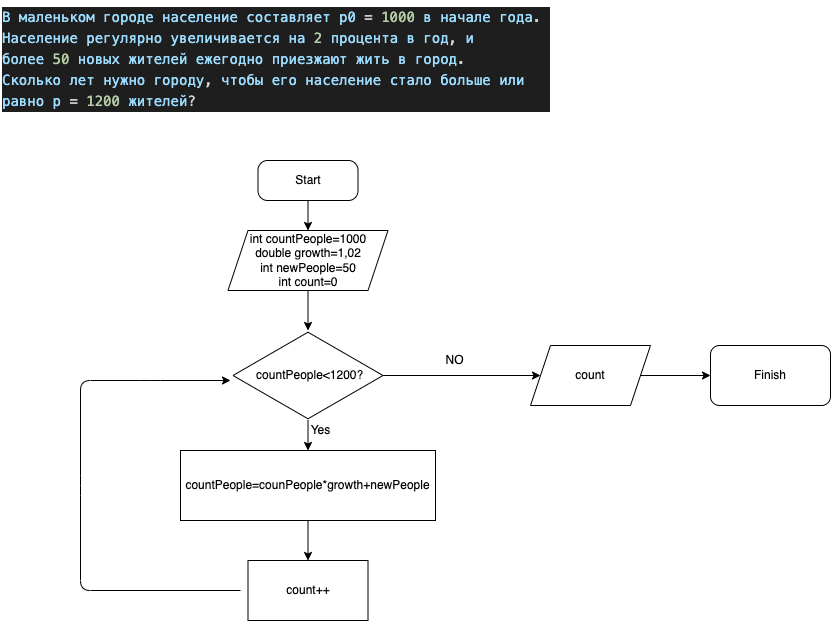

The diagram above was exported from draw.io. Its source (the exported page's mxGraphModel, read from the mxfile embedded in the PNG):
<mxGraphModel dx="1929" dy="4047" grid="1" gridSize="10" guides="1" tooltips="1" connect="1" arrows="1" fold="1" page="1" pageScale="1" pageWidth="827" pageHeight="1169" math="0" shadow="0">
  <root>
    <mxCell id="0" />
    <mxCell id="1" parent="0" />
    <mxCell id="2" value="&lt;meta charset=&quot;utf-8&quot;&gt;&lt;div style=&quot;color: rgb(212, 212, 212); background-color: rgb(30, 30, 30); font-family: menlo, monaco, &amp;quot;courier new&amp;quot;, monospace; font-weight: normal; font-size: 14px; line-height: 21px;&quot;&gt;&lt;div&gt;&lt;span style=&quot;color: #9cdcfe&quot;&gt;В&lt;/span&gt;&lt;span style=&quot;color: #d4d4d4&quot;&gt; &lt;/span&gt;&lt;span style=&quot;color: #9cdcfe&quot;&gt;маленьком&lt;/span&gt;&lt;span style=&quot;color: #d4d4d4&quot;&gt; &lt;/span&gt;&lt;span style=&quot;color: #9cdcfe&quot;&gt;городе&lt;/span&gt;&lt;span style=&quot;color: #d4d4d4&quot;&gt; &lt;/span&gt;&lt;span style=&quot;color: #9cdcfe&quot;&gt;население&lt;/span&gt;&lt;span style=&quot;color: #d4d4d4&quot;&gt; &lt;/span&gt;&lt;span style=&quot;color: #9cdcfe&quot;&gt;составляет&lt;/span&gt;&lt;span style=&quot;color: #d4d4d4&quot;&gt; &lt;/span&gt;&lt;span style=&quot;color: #9cdcfe&quot;&gt;p0&lt;/span&gt;&lt;span style=&quot;color: #d4d4d4&quot;&gt; &lt;/span&gt;&lt;span style=&quot;color: #d4d4d4&quot;&gt;=&lt;/span&gt;&lt;span style=&quot;color: #d4d4d4&quot;&gt; &lt;/span&gt;&lt;span style=&quot;color: #b5cea8&quot;&gt;1000&lt;/span&gt;&lt;span style=&quot;color: #d4d4d4&quot;&gt;&amp;nbsp;&lt;/span&gt;&lt;span style=&quot;color: #9cdcfe&quot;&gt;в&lt;/span&gt;&lt;span style=&quot;color: #d4d4d4&quot;&gt; &lt;/span&gt;&lt;span style=&quot;color: #9cdcfe&quot;&gt;начале&lt;/span&gt;&lt;span style=&quot;color: #d4d4d4&quot;&gt; &lt;/span&gt;&lt;span style=&quot;color: #9cdcfe&quot;&gt;года&lt;/span&gt;&lt;span style=&quot;color: #d4d4d4&quot;&gt;.&lt;/span&gt;&lt;span style=&quot;color: #d4d4d4&quot;&gt;  &lt;/span&gt;&lt;/div&gt;&lt;div&gt;&lt;span style=&quot;color: #9cdcfe&quot;&gt;Население&lt;/span&gt;&lt;span style=&quot;color: #d4d4d4&quot;&gt; &lt;/span&gt;&lt;span style=&quot;color: #9cdcfe&quot;&gt;регулярно&lt;/span&gt;&lt;span style=&quot;color: #d4d4d4&quot;&gt; &lt;/span&gt;&lt;span style=&quot;color: #9cdcfe&quot;&gt;увеличивается&lt;/span&gt;&lt;span style=&quot;color: #d4d4d4&quot;&gt; &lt;/span&gt;&lt;span style=&quot;color: #9cdcfe&quot;&gt;на&lt;/span&gt;&lt;span style=&quot;color: #d4d4d4&quot;&gt;&amp;nbsp;&lt;/span&gt;&lt;span style=&quot;color: #b5cea8&quot;&gt;2&lt;/span&gt;&lt;span style=&quot;color: #d4d4d4&quot;&gt;&amp;nbsp;&lt;/span&gt;&lt;span style=&quot;color: #9cdcfe&quot;&gt;процента&lt;/span&gt;&lt;span style=&quot;color: #d4d4d4&quot;&gt;&amp;nbsp;&lt;/span&gt;&lt;span style=&quot;color: #9cdcfe&quot;&gt;в&lt;/span&gt;&lt;span style=&quot;color: #d4d4d4&quot;&gt; &lt;/span&gt;&lt;span style=&quot;color: #9cdcfe&quot;&gt;год&lt;/span&gt;&lt;span style=&quot;color: #d4d4d4&quot;&gt;, &lt;/span&gt;&lt;span style=&quot;color: #9cdcfe&quot;&gt;и&lt;/span&gt;&lt;span style=&quot;color: #d4d4d4&quot;&gt; &lt;/span&gt;&lt;span style=&quot;color: #9cdcfe&quot;&gt;более&lt;/span&gt;&lt;span style=&quot;color: #d4d4d4&quot;&gt;&amp;nbsp;&lt;/span&gt;&lt;span style=&quot;color: #b5cea8&quot;&gt;50&lt;/span&gt;&lt;span style=&quot;color: #d4d4d4&quot;&gt;&amp;nbsp;&lt;/span&gt;&lt;span style=&quot;color: #9cdcfe&quot;&gt;новых&lt;/span&gt;&lt;span style=&quot;color: #d4d4d4&quot;&gt; &lt;/span&gt;&lt;span style=&quot;color: #9cdcfe&quot;&gt;жителей&lt;/span&gt;&lt;span style=&quot;color: #d4d4d4&quot;&gt; &lt;/span&gt;&lt;span style=&quot;color: #9cdcfe&quot;&gt;ежегодно&lt;/span&gt;&lt;span style=&quot;color: #d4d4d4&quot;&gt; &lt;/span&gt;&lt;span style=&quot;color: #9cdcfe&quot;&gt;приезжают&lt;/span&gt;&lt;span style=&quot;color: #d4d4d4&quot;&gt; &lt;/span&gt;&lt;span style=&quot;color: #9cdcfe&quot;&gt;жить&lt;/span&gt;&lt;span style=&quot;color: #d4d4d4&quot;&gt; &lt;/span&gt;&lt;span style=&quot;color: #9cdcfe&quot;&gt;в&lt;/span&gt;&lt;span style=&quot;color: #d4d4d4&quot;&gt; &lt;/span&gt;&lt;span style=&quot;color: #9cdcfe&quot;&gt;город&lt;/span&gt;&lt;span style=&quot;color: #d4d4d4&quot;&gt;.&lt;/span&gt;&lt;span style=&quot;color: #d4d4d4&quot;&gt;  &lt;/span&gt;&lt;/div&gt;&lt;div&gt;&lt;span style=&quot;color: #9cdcfe&quot;&gt;Сколько&lt;/span&gt;&lt;span style=&quot;color: #d4d4d4&quot;&gt; &lt;/span&gt;&lt;span style=&quot;color: #9cdcfe&quot;&gt;лет&lt;/span&gt;&lt;span style=&quot;color: #d4d4d4&quot;&gt; &lt;/span&gt;&lt;span style=&quot;color: #9cdcfe&quot;&gt;нужно&lt;/span&gt;&lt;span style=&quot;color: #d4d4d4&quot;&gt; &lt;/span&gt;&lt;span style=&quot;color: #9cdcfe&quot;&gt;городу&lt;/span&gt;&lt;span style=&quot;color: #d4d4d4&quot;&gt;, &lt;/span&gt;&lt;span style=&quot;color: #9cdcfe&quot;&gt;чтобы&lt;/span&gt;&lt;span style=&quot;color: #d4d4d4&quot;&gt; &lt;/span&gt;&lt;span style=&quot;color: #9cdcfe&quot;&gt;его&lt;/span&gt;&lt;span style=&quot;color: #d4d4d4&quot;&gt; &lt;/span&gt;&lt;span style=&quot;color: #9cdcfe&quot;&gt;население&lt;/span&gt;&lt;span style=&quot;color: #d4d4d4&quot;&gt; &lt;/span&gt;&lt;span style=&quot;color: #9cdcfe&quot;&gt;стало&lt;/span&gt;&lt;span style=&quot;color: #d4d4d4&quot;&gt; &lt;/span&gt;&lt;span style=&quot;color: #9cdcfe&quot;&gt;больше&lt;/span&gt;&lt;span style=&quot;color: #d4d4d4&quot;&gt; &lt;/span&gt;&lt;span style=&quot;color: #9cdcfe&quot;&gt;или&lt;/span&gt;&lt;span style=&quot;color: #d4d4d4&quot;&gt; &lt;/span&gt;&lt;span style=&quot;color: #9cdcfe&quot;&gt;равно&lt;/span&gt;&lt;span style=&quot;color: #d4d4d4&quot;&gt;&amp;nbsp;&lt;/span&gt;&lt;span style=&quot;color: #9cdcfe&quot;&gt;p&lt;/span&gt;&lt;span style=&quot;color: #d4d4d4&quot;&gt; &lt;/span&gt;&lt;span style=&quot;color: #d4d4d4&quot;&gt;=&lt;/span&gt;&lt;span style=&quot;color: #d4d4d4&quot;&gt;&amp;nbsp;&lt;/span&gt;&lt;span style=&quot;color: #b5cea8&quot;&gt;1200&lt;/span&gt;&lt;span style=&quot;color: #d4d4d4&quot;&gt; &lt;/span&gt;&lt;span style=&quot;color: #9cdcfe&quot;&gt;жителей&lt;/span&gt;&lt;span style=&quot;color: #d4d4d4&quot;&gt;?&lt;/span&gt;&lt;/div&gt;&lt;/div&gt;" style="text;whiteSpace=wrap;html=1;" vertex="1" parent="1">
      <mxGeometry x="-40" y="-3500" width="550" height="140" as="geometry" />
    </mxCell>
    <mxCell id="26" value="" style="edgeStyle=none;html=1;" edge="1" parent="1" source="3" target="8">
      <mxGeometry relative="1" as="geometry" />
    </mxCell>
    <mxCell id="3" value="Start&lt;br&gt;" style="rounded=1;whiteSpace=wrap;html=1;arcSize=24;" vertex="1" parent="1">
      <mxGeometry x="217.5" y="-3340" width="100" height="40" as="geometry" />
    </mxCell>
    <mxCell id="25" value="" style="edgeStyle=none;html=1;" edge="1" parent="1" source="8" target="9">
      <mxGeometry relative="1" as="geometry" />
    </mxCell>
    <mxCell id="8" value="int countPeople=1000&lt;br&gt;double growth=1,02&lt;br&gt;int newPeople=50&lt;br&gt;int count=0" style="shape=parallelogram;perimeter=parallelogramPerimeter;whiteSpace=wrap;html=1;fixedSize=1;" vertex="1" parent="1">
      <mxGeometry x="187.5" y="-3270" width="160" height="60" as="geometry" />
    </mxCell>
    <mxCell id="20" style="edgeStyle=none;html=1;entryX=0;entryY=0.5;entryDx=0;entryDy=0;" edge="1" parent="1" source="9" target="15">
      <mxGeometry relative="1" as="geometry" />
    </mxCell>
    <mxCell id="23" style="edgeStyle=none;html=1;entryX=0.5;entryY=0;entryDx=0;entryDy=0;" edge="1" parent="1" source="9" target="10">
      <mxGeometry relative="1" as="geometry" />
    </mxCell>
    <mxCell id="9" value="&amp;nbsp;countPeople&amp;lt;1200?" style="html=1;whiteSpace=wrap;aspect=fixed;shape=isoRectangle;" vertex="1" parent="1">
      <mxGeometry x="192.5" y="-3170" width="150" height="90" as="geometry" />
    </mxCell>
    <mxCell id="11" style="edgeStyle=none;html=1;" edge="1" parent="1">
      <mxGeometry relative="1" as="geometry">
        <mxPoint x="190" y="-3120" as="targetPoint" />
        <mxPoint x="200" y="-2910" as="sourcePoint" />
        <Array as="points">
          <mxPoint x="40" y="-2910" />
          <mxPoint x="40" y="-3015" />
          <mxPoint x="40" y="-3120" />
          <mxPoint x="110" y="-3120" />
        </Array>
      </mxGeometry>
    </mxCell>
    <mxCell id="14" value="" style="edgeStyle=none;html=1;" edge="1" parent="1" source="10" target="13">
      <mxGeometry relative="1" as="geometry" />
    </mxCell>
    <mxCell id="10" value="countPeople=counPeople*growth+newPeople&lt;br&gt;" style="rounded=0;whiteSpace=wrap;html=1;" vertex="1" parent="1">
      <mxGeometry x="140" y="-3050" width="255" height="70" as="geometry" />
    </mxCell>
    <mxCell id="13" value="count++" style="rounded=0;whiteSpace=wrap;html=1;" vertex="1" parent="1">
      <mxGeometry x="207.5" y="-2940" width="120" height="60" as="geometry" />
    </mxCell>
    <mxCell id="21" style="edgeStyle=none;html=1;entryX=0;entryY=0.5;entryDx=0;entryDy=0;" edge="1" parent="1" source="15" target="16">
      <mxGeometry relative="1" as="geometry" />
    </mxCell>
    <mxCell id="15" value="count" style="shape=parallelogram;perimeter=parallelogramPerimeter;whiteSpace=wrap;html=1;fixedSize=1;" vertex="1" parent="1">
      <mxGeometry x="490" y="-3155" width="120" height="60" as="geometry" />
    </mxCell>
    <mxCell id="16" value="Finish" style="rounded=1;whiteSpace=wrap;html=1;" vertex="1" parent="1">
      <mxGeometry x="670" y="-3155" width="120" height="60" as="geometry" />
    </mxCell>
    <mxCell id="22" value="NO" style="text;html=1;align=center;verticalAlign=middle;resizable=0;points=[];autosize=1;strokeColor=none;fillColor=none;" vertex="1" parent="1">
      <mxGeometry x="399" y="-3150" width="30" height="20" as="geometry" />
    </mxCell>
    <mxCell id="24" value="Yes&lt;br&gt;" style="text;html=1;align=center;verticalAlign=middle;resizable=0;points=[];autosize=1;strokeColor=none;fillColor=none;" vertex="1" parent="1">
      <mxGeometry x="260" y="-3080" width="40" height="20" as="geometry" />
    </mxCell>
  </root>
</mxGraphModel>